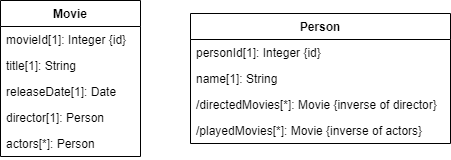

The diagram above was exported from draw.io. Its source (the exported page's mxGraphModel, read from the mxfile embedded in the PNG):
<mxGraphModel dx="1022" dy="437" grid="1" gridSize="10" guides="1" tooltips="1" connect="1" arrows="1" fold="1" page="1" pageScale="1" pageWidth="827" pageHeight="1169" math="0" shadow="0">
  <root>
    <mxCell id="WIyWlLk6GJQsqaUBKTNV-0" />
    <mxCell id="WIyWlLk6GJQsqaUBKTNV-1" parent="WIyWlLk6GJQsqaUBKTNV-0" />
    <mxCell id="p197tQ4L6yebmksbdXv1-0" value="Movie" style="swimlane;fontStyle=1;childLayout=stackLayout;horizontal=1;startSize=26;fillColor=none;horizontalStack=0;resizeParent=1;resizeParentMax=0;resizeLast=0;collapsible=1;marginBottom=0;" parent="WIyWlLk6GJQsqaUBKTNV-1" vertex="1">
      <mxGeometry x="130" y="70" width="140" height="156" as="geometry" />
    </mxCell>
    <mxCell id="p197tQ4L6yebmksbdXv1-1" value="movieId[1]: Integer {id}" style="text;strokeColor=none;fillColor=none;align=left;verticalAlign=top;spacingLeft=4;spacingRight=4;overflow=hidden;rotatable=0;points=[[0,0.5],[1,0.5]];portConstraint=eastwest;" parent="p197tQ4L6yebmksbdXv1-0" vertex="1">
      <mxGeometry y="26" width="140" height="26" as="geometry" />
    </mxCell>
    <mxCell id="p197tQ4L6yebmksbdXv1-2" value="title[1]: String" style="text;strokeColor=none;fillColor=none;align=left;verticalAlign=top;spacingLeft=4;spacingRight=4;overflow=hidden;rotatable=0;points=[[0,0.5],[1,0.5]];portConstraint=eastwest;" parent="p197tQ4L6yebmksbdXv1-0" vertex="1">
      <mxGeometry y="52" width="140" height="26" as="geometry" />
    </mxCell>
    <mxCell id="p197tQ4L6yebmksbdXv1-3" value="releaseDate[1]: Date" style="text;strokeColor=none;fillColor=none;align=left;verticalAlign=top;spacingLeft=4;spacingRight=4;overflow=hidden;rotatable=0;points=[[0,0.5],[1,0.5]];portConstraint=eastwest;" parent="p197tQ4L6yebmksbdXv1-0" vertex="1">
      <mxGeometry y="78" width="140" height="26" as="geometry" />
    </mxCell>
    <mxCell id="p197tQ4L6yebmksbdXv1-4" value="director[1]: Person" style="text;strokeColor=none;fillColor=none;align=left;verticalAlign=top;spacingLeft=4;spacingRight=4;overflow=hidden;rotatable=0;points=[[0,0.5],[1,0.5]];portConstraint=eastwest;" parent="p197tQ4L6yebmksbdXv1-0" vertex="1">
      <mxGeometry y="104" width="140" height="26" as="geometry" />
    </mxCell>
    <mxCell id="p197tQ4L6yebmksbdXv1-5" value="actors[*]: Person" style="text;strokeColor=none;fillColor=none;align=left;verticalAlign=top;spacingLeft=4;spacingRight=4;overflow=hidden;rotatable=0;points=[[0,0.5],[1,0.5]];portConstraint=eastwest;" parent="p197tQ4L6yebmksbdXv1-0" vertex="1">
      <mxGeometry y="130" width="140" height="26" as="geometry" />
    </mxCell>
    <mxCell id="p197tQ4L6yebmksbdXv1-6" value="Person" style="swimlane;fontStyle=1;childLayout=stackLayout;horizontal=1;startSize=26;fillColor=none;horizontalStack=0;resizeParent=1;resizeParentMax=0;resizeLast=0;collapsible=1;marginBottom=0;" parent="WIyWlLk6GJQsqaUBKTNV-1" vertex="1">
      <mxGeometry x="320" y="83" width="260" height="130" as="geometry" />
    </mxCell>
    <mxCell id="p197tQ4L6yebmksbdXv1-7" value="personId[1]: Integer {id}" style="text;strokeColor=none;fillColor=none;align=left;verticalAlign=top;spacingLeft=4;spacingRight=4;overflow=hidden;rotatable=0;points=[[0,0.5],[1,0.5]];portConstraint=eastwest;" parent="p197tQ4L6yebmksbdXv1-6" vertex="1">
      <mxGeometry y="26" width="260" height="26" as="geometry" />
    </mxCell>
    <mxCell id="p197tQ4L6yebmksbdXv1-8" value="name[1]: String" style="text;strokeColor=none;fillColor=none;align=left;verticalAlign=top;spacingLeft=4;spacingRight=4;overflow=hidden;rotatable=0;points=[[0,0.5],[1,0.5]];portConstraint=eastwest;" parent="p197tQ4L6yebmksbdXv1-6" vertex="1">
      <mxGeometry y="52" width="260" height="26" as="geometry" />
    </mxCell>
    <mxCell id="0XYK7XQt2nexUk_X131I-1" value="/directedMovies[*]: Movie {inverse of director}" style="text;strokeColor=none;fillColor=none;align=left;verticalAlign=top;spacingLeft=4;spacingRight=4;overflow=hidden;rotatable=0;points=[[0,0.5],[1,0.5]];portConstraint=eastwest;" vertex="1" parent="p197tQ4L6yebmksbdXv1-6">
      <mxGeometry y="78" width="260" height="26" as="geometry" />
    </mxCell>
    <mxCell id="0XYK7XQt2nexUk_X131I-2" value="/playedMovies[*]: Movie {inverse of actors}" style="text;strokeColor=none;fillColor=none;align=left;verticalAlign=top;spacingLeft=4;spacingRight=4;overflow=hidden;rotatable=0;points=[[0,0.5],[1,0.5]];portConstraint=eastwest;" vertex="1" parent="p197tQ4L6yebmksbdXv1-6">
      <mxGeometry y="104" width="260" height="26" as="geometry" />
    </mxCell>
  </root>
</mxGraphModel>